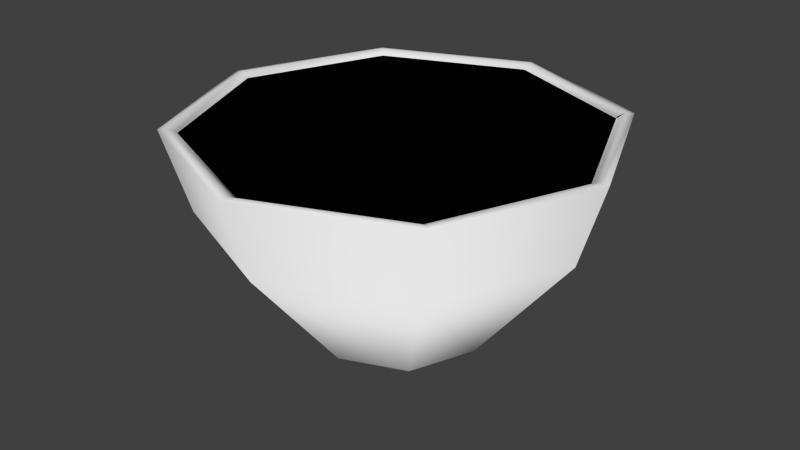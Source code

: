 # Source: Vase5.blend  (saved by Blender 2.74.0; exported with 4.5.12 LTS)
import bpy
from mathutils import Matrix  # noqa: F401  (used for matrix-valued properties, if any)

bpy.ops.wm.read_factory_settings(use_empty=True)
scene = bpy.context.scene
scene.name = 'Scene'

# ---- collections
col_collection_1 = bpy.data.collections.new('Collection 1'); scene.collection.children.link(col_collection_1)

# ---- materials (node trees are filled in below, after node groups)
mat_vase2_outside = bpy.data.materials.new('Vase2_outside')
mat_vase2_outside.alpha_threshold = 0.0
mat_vase2_outside.use_transparent_shadow = False
mat_vase2_outside.roughness = 0.5
mat_vase2_inside = bpy.data.materials.new('Vase2_inside')
mat_vase2_inside.alpha_threshold = 0.0
mat_vase2_inside.use_transparent_shadow = False
mat_vase2_inside.diffuse_color = (0.0, 0.0, 0.0, 1.0)
mat_vase2_inside.roughness = 0.5

# ---- material node trees

# ---- world
world_world = bpy.data.worlds.new('World'); scene.world = world_world
world_world.color = (0.05088, 0.05088, 0.05088)
world_world.use_sun_shadow = False
world_world.sun_shadow_jitter_overblur = 0.0
world_world.cycles.sampling_method = 'MANUAL'
world_world.cycles.sample_map_resolution = 256

# ---- meshes
me_circle = bpy.data.meshes.new('Circle')
me_circle.from_pydata([(5.21e-09, 0.2682, 0.0008731), (-0.1896, 0.1896, 0.0008731), (-0.2682, -1.191e-08, 0.0008731), (-0.1896, -0.1896, 0.0008731), (2.866e-08, -0.2682, 0.0008731), (0.1896, -0.1896, 0.0008731), (0.2682, 3.011e-09, 0.0008731), (0.1896, 0.1896, 0.0008731), (-1.175e-11, 0.5739, 0.3869), (-0.4058, 0.4058, 0.3869), (-0.5739, -2.53e-08, 0.3869), (-0.4058, -0.4058, 0.3869), (5.016e-08, -0.5739, 0.3869), (0.4058, -0.4058, 0.3869), (0.5739, 6.628e-09, 0.3869), (0.4058, 0.4058, 0.3869), (-1.175e-11, 0.5739, 0.3869), (-0.4058, 0.4058, 0.3869), (-0.5739, -2.53e-08, 0.3869), (-0.4058, -0.4058, 0.3869), (5.016e-08, -0.5739, 0.3869), (0.4058, -0.4058, 0.3869), (0.5739, 6.628e-09, 0.3869), (0.4058, 0.4058, 0.3869), (-1.214e-09, 0.6226, 0.6363), (-0.4402, 0.4402, 0.6363), (-0.6226, -2.726e-08, 0.6363), (-0.4402, -0.4402, 0.6363), (5.321e-08, -0.6226, 0.6363), (0.4402, -0.4402, 0.6363), (0.6226, 7.374e-09, 0.6363), (0.4402, 0.4402, 0.6363), (1.052e-09, 0.5994, 0.6205), (-0.4238, 0.4238, 0.6205), (-0.5994, -2.592e-08, 0.6205), (-0.4238, -0.4238, 0.6205), (5.345e-08, -0.5994, 0.6205), (0.4238, -0.4238, 0.6205), (0.5994, 7.427e-09, 0.6205), (0.4238, 0.4238, 0.6205), (-1.762e-09, 0.6484, 0.6341), (0.4585, 0.4585, 0.6341), (0.6484, 7.723e-09, 0.6341), (0.4585, -0.4585, 0.6341), (5.492e-08, -0.6484, 0.6341), (-0.4585, -0.4585, 0.6341), (-0.6484, -2.835e-08, 0.6341), (-0.4585, 0.4585, 0.6341), (0.4238, 0.4238, 0.626), (1.052e-09, 0.5994, 0.626), (0.5994, 7.427e-09, 0.626), (0.4238, -0.4238, 0.626), (5.345e-08, -0.5994, 0.626), (-0.4238, -0.4238, 0.626), (-0.5994, -2.592e-08, 0.626), (-0.4238, 0.4238, 0.626), (5.154e-09, 0.2716, 0.007807), (0.1921, 0.1921, 0.007807), (0.2716, 3.052e-09, 0.007807), (0.1921, -0.1921, 0.007807), (2.89e-08, -0.2716, 0.007807), (-0.1921, -0.1921, 0.007807), (-0.2716, -1.206e-08, 0.007807), (-0.1921, 0.1921, 0.007807)], [], [(56, 8, 15, 57), (57, 15, 14, 58), (58, 14, 13, 59), (59, 13, 12, 60), (60, 12, 11, 61), (61, 11, 10, 62), (62, 10, 9, 63), (63, 9, 8, 56), (8, 16, 23, 15), (15, 23, 22, 14), (14, 22, 21, 13), (13, 21, 20, 12), (12, 20, 19, 11), (11, 19, 18, 10), (10, 18, 17, 9), (9, 17, 16, 8), (40, 24, 31, 41), (41, 31, 30, 42), (42, 30, 29, 43), (43, 29, 28, 44), (44, 28, 27, 45), (45, 27, 26, 46), (46, 26, 25, 47), (47, 25, 24, 40), (1, 0, 7, 6, 5, 4, 3, 2), (48, 49, 32, 39), (50, 48, 39, 38), (51, 50, 38, 37), (52, 51, 37, 36), (53, 52, 36, 35), (54, 53, 35, 34), (55, 54, 34, 33), (49, 55, 33, 32), (33, 34, 35, 36, 37, 38, 39, 32), (17, 47, 40, 16), (18, 46, 47, 17), (19, 45, 46, 18), (20, 44, 45, 19), (21, 43, 44, 20), (22, 42, 43, 21), (23, 41, 42, 22), (16, 40, 41, 23), (1, 63, 56, 0), (2, 62, 63, 1), (3, 61, 62, 2), (4, 60, 61, 3), (5, 59, 60, 4), (6, 58, 59, 5), (7, 57, 58, 6), (0, 56, 57, 7), (31, 39, 38, 30), (31, 24, 49, 48), (37, 29, 30, 38), (28, 29, 51, 52), (27, 28, 52, 53), (26, 27, 53, 54), (25, 26, 54, 55), (24, 25, 55, 49)])
me_circle.polygons.foreach_set('use_smooth', [True] * 58)
me_circle.polygons.foreach_set('material_index', [0, 0, 0, 0, 0, 0, 0, 0, 0, 0, 0, 0, 0, 0, 0, 0, 0, 0, 0, 0, 0, 0, 0, 0, 0, 0, 0, 0, 0, 0, 0, 0, 0, 1, 0, 0, 0, 0, 0, 0, 0, 0, 0, 0, 0, 0, 0, 0, 0, 0, 0, 0, 0, 0, 0, 0, 0, 0])
_uv = me_circle.uv_layers.new(name='UVMap')
_uv.uv.foreach_set('vector', [0.3529, 0.2408, 0.4345, 0.1411, 0.5238, 0.2672, 0.3825, 0.2809, 0.3828, 0.2832, 0.5238, 0.2672, 0.4736, 0.4181, 0.374, 0.3323, 0.374, 0.3323, 0.4736, 0.4181, 0.3445, 0.4936, 0.3332, 0.3615, 0.3332, 0.3615, 0.3445, 0.4936, 0.1957, 0.4592, 0.283, 0.3559, 0.283, 0.3559, 0.1957, 0.4592, 0.1044, 0.311, 0.2414, 0.3123, 0.2418, 0.3108, 0.1044, 0.311, 0.1659, 0.1661, 0.2581, 0.2566, 0.2581, 0.2566, 0.1659, 0.1661, 0.2963, 0.1028, 0.3021, 0.2287, 0.3021, 0.2287, 0.2963, 0.1028, 0.4345, 0.1411, 0.3529, 0.2408, 0.4345, 0.1411, 0.4362, 0.1389, 0.527, 0.2669, 0.5238, 0.2672, 0.5238, 0.2672, 0.527, 0.2669, 0.4759, 0.4201, 0.4736, 0.4181, 0.4736, 0.4181, 0.4759, 0.4201, 0.3448, 0.4965, 0.3445, 0.4936, 0.3445, 0.4936, 0.3448, 0.4965, 0.1937, 0.4616, 0.1957, 0.4592, 0.1957, 0.4592, 0.1937, 0.4616, 0.101, 0.3113, 0.1044, 0.311, 0.1044, 0.311, 0.101, 0.3113, 0.1638, 0.164, 0.1659, 0.1661, 0.1659, 0.1661, 0.1638, 0.164, 0.2961, 0.1, 0.2963, 0.1028, 0.2963, 0.1028, 0.2961, 0.1, 0.4362, 0.1389, 0.4345, 0.1411, 0.1174, 0.9951, 0.1208, 0.9868, 0.2978, 0.9916, 0.3007, 0.9999, 0.3007, 0.9999, 0.2978, 0.9916, 0.4094, 0.8882, 0.4168, 0.8916, 0.4168, 0.8916, 0.4094, 0.8882, 0.4204, 0.7336, 0.4288, 0.7301, 0.4288, 0.7301, 0.4204, 0.7336, 0.2927, 0.6116, 0.2961, 0.6033, 0.2961, 0.6033, 0.2927, 0.6116, 0.1317, 0.6113, 0.1286, 0.6033, 0.1286, 0.6033, 0.1317, 0.6113, 0.01627, 0.7199, 0.008584, 0.7164, 0.008584, 0.7164, 0.01627, 0.7199, 0.00813, 0.8756, 0.0001201, 0.8787, 0.0001201, 0.8787, 0.00813, 0.8756, 0.1208, 0.9868, 0.1174, 0.9951, 0.4816, 0.6071, 0.5508, 0.606, 0.6001, 0.6534, 0.6002, 0.7213, 0.5499, 0.7678, 0.481, 0.7705, 0.4317, 0.724, 0.4327, 0.656, 0.2959, 0.9808, 0.124, 0.9796, 0.125, 0.9767, 0.2949, 0.9782, 0.3967, 0.8811, 0.2959, 0.9808, 0.2949, 0.9782, 0.3945, 0.8802, 0.4112, 0.7388, 0.3967, 0.8811, 0.3945, 0.8802, 0.4083, 0.7401, 0.2893, 0.6193, 0.4112, 0.7388, 0.4083, 0.7401, 0.2884, 0.622, 0.1346, 0.6189, 0.2893, 0.6193, 0.2884, 0.622, 0.1358, 0.6216, 0.02346, 0.7234, 0.1346, 0.6189, 0.1358, 0.6216, 0.02613, 0.7245, 0.01571, 0.8727, 0.02346, 0.7234, 0.02613, 0.7245, 0.01837, 0.8715, 0.124, 0.9796, 0.01571, 0.8727, 0.01837, 0.8715, 0.125, 0.9767, 0.01837, 0.8715, 0.02613, 0.7245, 0.1358, 0.6216, 0.2884, 0.622, 0.4083, 0.7401, 0.3918, 0.879, 0.2949, 0.9782, 0.125, 0.9767, 0.2961, 0.1, 0.29, 0.0001201, 0.4921, 0.05879, 0.4362, 0.1389, 0.1638, 0.164, 0.09531, 0.09023, 0.29, 0.0001201, 0.2961, 0.1, 0.101, 0.3113, 0.0001201, 0.2779, 0.09531, 0.09023, 0.1638, 0.164, 0.1937, 0.4616, 0.1306, 0.549, 0.0001201, 0.3684, 0.101, 0.3113, 0.3448, 0.4965, 0.3568, 0.6031, 0.1306, 0.549, 0.1937, 0.4616, 0.4759, 0.4201, 0.5524, 0.4906, 0.3568, 0.6031, 0.3448, 0.4965, 0.527, 0.2669, 0.6322, 0.2916, 0.5524, 0.4906, 0.4759, 0.4201, 0.4362, 0.1389, 0.4921, 0.05879, 0.6136, 0.2129, 0.527, 0.2669, 0.4816, 0.6071, 0.4805, 0.6044, 0.5519, 0.6033, 0.5508, 0.606, 0.4327, 0.656, 0.4301, 0.6548, 0.4805, 0.6044, 0.4816, 0.6071, 0.4317, 0.724, 0.429, 0.725, 0.4301, 0.6548, 0.4327, 0.656, 0.481, 0.7705, 0.4799, 0.7732, 0.429, 0.725, 0.4317, 0.724, 0.5499, 0.7678, 0.5509, 0.7705, 0.4799, 0.7732, 0.481, 0.7705, 0.6002, 0.7213, 0.6028, 0.7225, 0.5509, 0.7705, 0.5499, 0.7678, 0.6001, 0.6534, 0.6028, 0.6523, 0.6028, 0.7225, 0.6002, 0.7213, 0.5508, 0.606, 0.5519, 0.6033, 0.6028, 0.6523, 0.6001, 0.6534, 0.2978, 0.9916, 0.2982, 0.981, 0.4001, 0.8827, 0.4094, 0.8882, 0.2978, 0.9916, 0.1208, 0.9868, 0.124, 0.9796, 0.2959, 0.9808, 0.4127, 0.7403, 0.4204, 0.7336, 0.4094, 0.8882, 0.4001, 0.8827, 0.2927, 0.6116, 0.4204, 0.7336, 0.4112, 0.7388, 0.2893, 0.6193, 0.1317, 0.6113, 0.2927, 0.6116, 0.2893, 0.6193, 0.1346, 0.6189, 0.01627, 0.7199, 0.1317, 0.6113, 0.1346, 0.6189, 0.02346, 0.7234, 0.00813, 0.8756, 0.01627, 0.7199, 0.02346, 0.7234, 0.01571, 0.8727, 0.1208, 0.9868, 0.00813, 0.8756, 0.01571, 0.8727, 0.124, 0.9796])
me_circle.materials.append(mat_vase2_outside)
me_circle.materials.append(mat_vase2_inside)
me_circle.use_remesh_preserve_volume = False
me_circle.use_remesh_preserve_attributes = False
me_circle.use_mirror_vertex_groups = False
me_circle.update()

# ---- objects
ob_circle = bpy.data.objects.new('Circle', me_circle)

# ---- transforms, parenting, visibility, modifiers, constraints
ob_circle.location = (0.0, 0.0, 0.0)
ob_circle.lineart.crease_threshold = 0.0

# ---- collection membership
col_collection_1.objects.link(ob_circle)

# ---- scene / render settings (as saved in the file)
scene.frame_start = 1; scene.frame_end = 250; scene.frame_set(1)
scene.render.engine = 'BLENDER_EEVEE_NEXT'
scene.render.resolution_percentage = 50
scene.render.dither_intensity = 0.0
scene.cycles.use_denoising = False
scene.cycles.samples = 10
scene.cycles.sampling_pattern = 'TABULATED_SOBOL'
scene.cycles.light_sampling_threshold = 0.0
scene.cycles.use_adaptive_sampling = False
scene.cycles.use_light_tree = False
scene.cycles.blur_glossy = 0.0
scene.cycles.pixel_filter_type = 'GAUSSIAN'
scene.cycles.sample_clamp_indirect = 0.0
scene.view_settings.view_transform = 'Standard'
bpy.context.view_layer.update()

# ---- added for rendering (the .blend has no active camera and no usable light): camera, sun
cam_auto = bpy.data.cameras.new('AutoCamera')
cam_auto.lens = 50.0
cam_auto.sensor_width = 36.0
cam_auto.clip_end = 1000.0
ob_auto_camera = bpy.data.objects.new('AutoCamera', cam_auto)
scene.collection.objects.link(ob_auto_camera)
ob_auto_camera.location = (1.79568, -2.15482, 1.75512)
ob_auto_camera.rotation_euler = (1.09748, -7.21219e-08, 0.694738)
scene.camera = ob_auto_camera
light_auto_sun = bpy.data.lights.new('AutoSun', 'SUN')
light_auto_sun.energy = 3.0
light_auto_sun.angle = 0.0523599
ob_auto_sun = bpy.data.objects.new('AutoSun', light_auto_sun)
scene.collection.objects.link(ob_auto_sun)
ob_auto_sun.rotation_euler = (0.872665, 0.174533, 0.523599)
bpy.context.view_layer.update()
